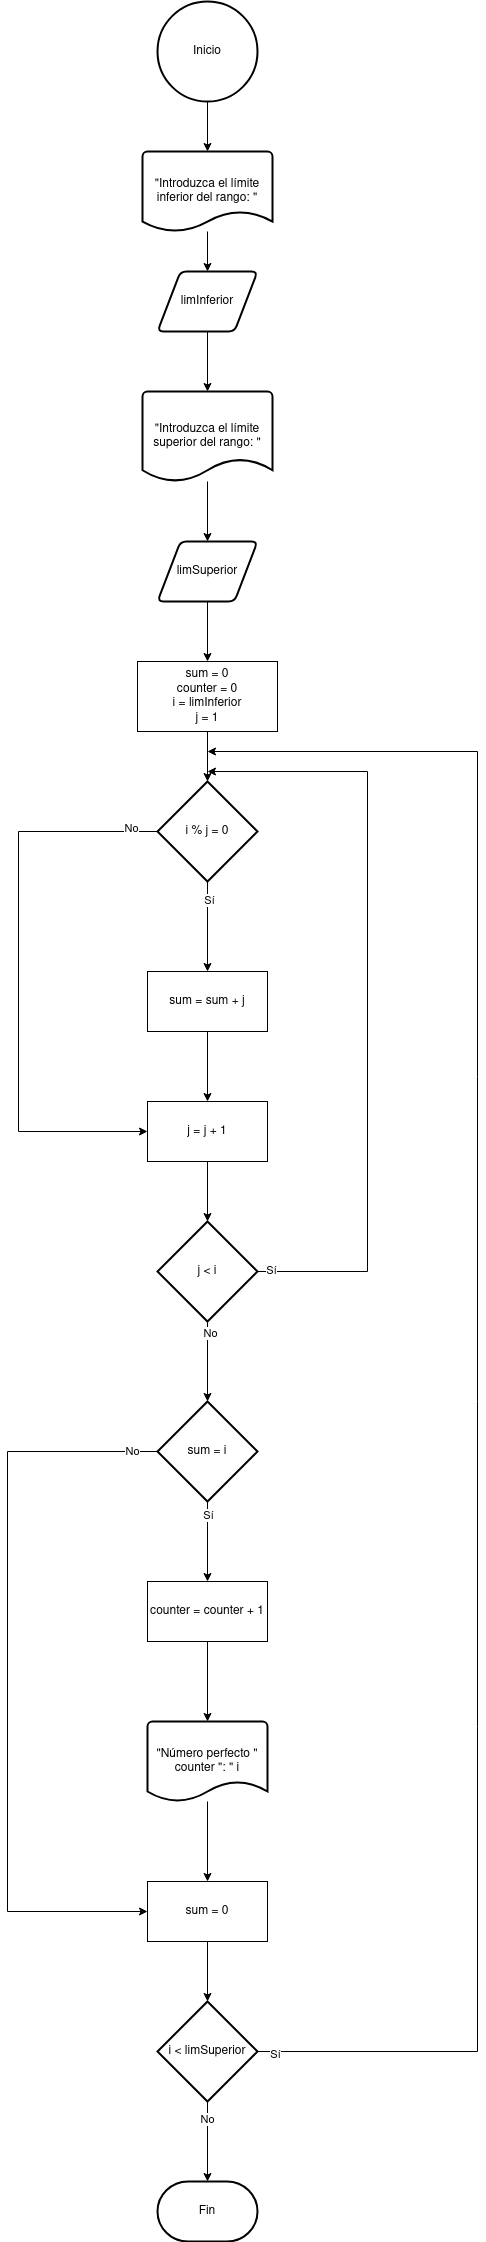

The diagram above was exported from draw.io. Its source (the exported page's mxGraphModel, read from the mxfile embedded in the PNG):
<mxGraphModel dx="1434" dy="795" grid="1" gridSize="10" guides="1" tooltips="1" connect="1" arrows="1" fold="1" page="1" pageScale="1" pageWidth="827" pageHeight="1169" background="#ffffff" math="0" shadow="0">
  <root>
    <mxCell id="0" />
    <mxCell id="1" parent="0" />
    <mxCell id="lp99Iy7YlCTj_66ha9mJ-2" value="Inicio" style="strokeWidth=2;html=1;shape=mxgraph.flowchart.start_2;whiteSpace=wrap;" parent="1" vertex="1">
      <mxGeometry x="350" y="30" width="100" height="100" as="geometry" />
    </mxCell>
    <mxCell id="NvKXH1Z2F-vbW8fDRMSZ-6" style="edgeStyle=orthogonalEdgeStyle;rounded=0;orthogonalLoop=1;jettySize=auto;html=1;entryX=0.5;entryY=0;entryDx=0;entryDy=0;" edge="1" parent="1" source="NvKXH1Z2F-vbW8fDRMSZ-1" target="NvKXH1Z2F-vbW8fDRMSZ-2">
      <mxGeometry relative="1" as="geometry" />
    </mxCell>
    <mxCell id="NvKXH1Z2F-vbW8fDRMSZ-1" value="&quot;Introduzca el límite inferior del rango: &quot;" style="strokeWidth=2;html=1;shape=mxgraph.flowchart.document2;whiteSpace=wrap;size=0.25;" vertex="1" parent="1">
      <mxGeometry x="335" y="180" width="130" height="80" as="geometry" />
    </mxCell>
    <mxCell id="NvKXH1Z2F-vbW8fDRMSZ-2" value="limInferior" style="shape=parallelogram;html=1;strokeWidth=2;perimeter=parallelogramPerimeter;whiteSpace=wrap;rounded=1;arcSize=12;size=0.23;" vertex="1" parent="1">
      <mxGeometry x="350" y="300" width="100" height="60" as="geometry" />
    </mxCell>
    <mxCell id="NvKXH1Z2F-vbW8fDRMSZ-8" style="edgeStyle=orthogonalEdgeStyle;rounded=0;orthogonalLoop=1;jettySize=auto;html=1;entryX=0.5;entryY=0;entryDx=0;entryDy=0;" edge="1" parent="1" source="NvKXH1Z2F-vbW8fDRMSZ-3" target="NvKXH1Z2F-vbW8fDRMSZ-4">
      <mxGeometry relative="1" as="geometry" />
    </mxCell>
    <mxCell id="NvKXH1Z2F-vbW8fDRMSZ-3" value="&quot;Introduzca el límite superior del rango: &quot;" style="strokeWidth=2;html=1;shape=mxgraph.flowchart.document2;whiteSpace=wrap;size=0.25;" vertex="1" parent="1">
      <mxGeometry x="335" y="420" width="130" height="90" as="geometry" />
    </mxCell>
    <mxCell id="NvKXH1Z2F-vbW8fDRMSZ-10" style="edgeStyle=orthogonalEdgeStyle;rounded=0;orthogonalLoop=1;jettySize=auto;html=1;entryX=0.5;entryY=0;entryDx=0;entryDy=0;" edge="1" parent="1" source="NvKXH1Z2F-vbW8fDRMSZ-4" target="NvKXH1Z2F-vbW8fDRMSZ-9">
      <mxGeometry relative="1" as="geometry" />
    </mxCell>
    <mxCell id="NvKXH1Z2F-vbW8fDRMSZ-4" value="limSuperior" style="shape=parallelogram;html=1;strokeWidth=2;perimeter=parallelogramPerimeter;whiteSpace=wrap;rounded=1;arcSize=12;size=0.23;" vertex="1" parent="1">
      <mxGeometry x="350" y="570" width="100" height="60" as="geometry" />
    </mxCell>
    <mxCell id="NvKXH1Z2F-vbW8fDRMSZ-5" style="edgeStyle=orthogonalEdgeStyle;rounded=0;orthogonalLoop=1;jettySize=auto;html=1;entryX=0.5;entryY=0;entryDx=0;entryDy=0;entryPerimeter=0;" edge="1" parent="1" source="lp99Iy7YlCTj_66ha9mJ-2" target="NvKXH1Z2F-vbW8fDRMSZ-1">
      <mxGeometry relative="1" as="geometry" />
    </mxCell>
    <mxCell id="NvKXH1Z2F-vbW8fDRMSZ-7" style="edgeStyle=orthogonalEdgeStyle;rounded=0;orthogonalLoop=1;jettySize=auto;html=1;entryX=0.5;entryY=0;entryDx=0;entryDy=0;entryPerimeter=0;" edge="1" parent="1" source="NvKXH1Z2F-vbW8fDRMSZ-2" target="NvKXH1Z2F-vbW8fDRMSZ-3">
      <mxGeometry relative="1" as="geometry" />
    </mxCell>
    <mxCell id="NvKXH1Z2F-vbW8fDRMSZ-9" value="&lt;div&gt;sum = 0&lt;/div&gt;&lt;div&gt;counter = 0&lt;/div&gt;&lt;div&gt;i = limInferior&lt;/div&gt;&lt;div&gt;j = 1&lt;br&gt;&lt;/div&gt;" style="rounded=0;whiteSpace=wrap;html=1;" vertex="1" parent="1">
      <mxGeometry x="330" y="690" width="140" height="70" as="geometry" />
    </mxCell>
    <mxCell id="NvKXH1Z2F-vbW8fDRMSZ-13" style="edgeStyle=orthogonalEdgeStyle;rounded=0;orthogonalLoop=1;jettySize=auto;html=1;" edge="1" parent="1" source="NvKXH1Z2F-vbW8fDRMSZ-9" target="NvKXH1Z2F-vbW8fDRMSZ-16">
      <mxGeometry relative="1" as="geometry">
        <mxPoint x="400" y="830" as="targetPoint" />
      </mxGeometry>
    </mxCell>
    <mxCell id="NvKXH1Z2F-vbW8fDRMSZ-17" style="edgeStyle=orthogonalEdgeStyle;rounded=0;orthogonalLoop=1;jettySize=auto;html=1;exitX=0;exitY=0.5;exitDx=0;exitDy=0;exitPerimeter=0;entryX=0;entryY=0.5;entryDx=0;entryDy=0;" edge="1" parent="1" source="NvKXH1Z2F-vbW8fDRMSZ-16" target="NvKXH1Z2F-vbW8fDRMSZ-21">
      <mxGeometry relative="1" as="geometry">
        <mxPoint x="210" y="1110" as="targetPoint" />
        <mxPoint x="300" y="860" as="sourcePoint" />
        <Array as="points">
          <mxPoint x="211" y="860" />
          <mxPoint x="211" y="1160" />
        </Array>
      </mxGeometry>
    </mxCell>
    <mxCell id="NvKXH1Z2F-vbW8fDRMSZ-18" value="No" style="edgeLabel;html=1;align=center;verticalAlign=middle;resizable=0;points=[];" vertex="1" connectable="0" parent="NvKXH1Z2F-vbW8fDRMSZ-17">
      <mxGeometry x="-0.9033" y="-4" relative="1" as="geometry">
        <mxPoint as="offset" />
      </mxGeometry>
    </mxCell>
    <mxCell id="NvKXH1Z2F-vbW8fDRMSZ-19" style="edgeStyle=orthogonalEdgeStyle;rounded=0;orthogonalLoop=1;jettySize=auto;html=1;entryX=0.5;entryY=0;entryDx=0;entryDy=0;" edge="1" parent="1" source="NvKXH1Z2F-vbW8fDRMSZ-16" target="NvKXH1Z2F-vbW8fDRMSZ-22">
      <mxGeometry relative="1" as="geometry">
        <mxPoint x="400" y="990" as="targetPoint" />
      </mxGeometry>
    </mxCell>
    <mxCell id="NvKXH1Z2F-vbW8fDRMSZ-20" value="Sí" style="edgeLabel;html=1;align=center;verticalAlign=middle;resizable=0;points=[];" vertex="1" connectable="0" parent="NvKXH1Z2F-vbW8fDRMSZ-19">
      <mxGeometry x="-0.6025" y="1" relative="1" as="geometry">
        <mxPoint as="offset" />
      </mxGeometry>
    </mxCell>
    <mxCell id="NvKXH1Z2F-vbW8fDRMSZ-16" value="i % j = 0" style="strokeWidth=2;html=1;shape=mxgraph.flowchart.decision;whiteSpace=wrap;" vertex="1" parent="1">
      <mxGeometry x="350" y="810" width="100" height="100" as="geometry" />
    </mxCell>
    <mxCell id="NvKXH1Z2F-vbW8fDRMSZ-21" value="j = j + 1" style="rounded=0;whiteSpace=wrap;html=1;" vertex="1" parent="1">
      <mxGeometry x="340" y="1130" width="120" height="60" as="geometry" />
    </mxCell>
    <mxCell id="NvKXH1Z2F-vbW8fDRMSZ-23" style="edgeStyle=orthogonalEdgeStyle;rounded=0;orthogonalLoop=1;jettySize=auto;html=1;entryX=0.5;entryY=0;entryDx=0;entryDy=0;" edge="1" parent="1" source="NvKXH1Z2F-vbW8fDRMSZ-22" target="NvKXH1Z2F-vbW8fDRMSZ-21">
      <mxGeometry relative="1" as="geometry" />
    </mxCell>
    <mxCell id="NvKXH1Z2F-vbW8fDRMSZ-22" value="sum = sum + j" style="rounded=0;whiteSpace=wrap;html=1;" vertex="1" parent="1">
      <mxGeometry x="340" y="1000" width="120" height="60" as="geometry" />
    </mxCell>
    <mxCell id="NvKXH1Z2F-vbW8fDRMSZ-29" style="edgeStyle=orthogonalEdgeStyle;rounded=0;orthogonalLoop=1;jettySize=auto;html=1;" edge="1" parent="1" source="NvKXH1Z2F-vbW8fDRMSZ-24" target="NvKXH1Z2F-vbW8fDRMSZ-32">
      <mxGeometry relative="1" as="geometry">
        <mxPoint x="400" y="1450" as="targetPoint" />
      </mxGeometry>
    </mxCell>
    <mxCell id="NvKXH1Z2F-vbW8fDRMSZ-30" value="No" style="edgeLabel;html=1;align=center;verticalAlign=middle;resizable=0;points=[];" vertex="1" connectable="0" parent="NvKXH1Z2F-vbW8fDRMSZ-29">
      <mxGeometry x="-0.7295" y="2" relative="1" as="geometry">
        <mxPoint as="offset" />
      </mxGeometry>
    </mxCell>
    <mxCell id="NvKXH1Z2F-vbW8fDRMSZ-24" value="j &amp;lt; i" style="strokeWidth=2;html=1;shape=mxgraph.flowchart.decision;whiteSpace=wrap;" vertex="1" parent="1">
      <mxGeometry x="350" y="1250" width="100" height="100" as="geometry" />
    </mxCell>
    <mxCell id="NvKXH1Z2F-vbW8fDRMSZ-25" style="edgeStyle=orthogonalEdgeStyle;rounded=0;orthogonalLoop=1;jettySize=auto;html=1;entryX=0.5;entryY=0;entryDx=0;entryDy=0;entryPerimeter=0;" edge="1" parent="1" source="NvKXH1Z2F-vbW8fDRMSZ-21" target="NvKXH1Z2F-vbW8fDRMSZ-24">
      <mxGeometry relative="1" as="geometry" />
    </mxCell>
    <mxCell id="NvKXH1Z2F-vbW8fDRMSZ-26" style="edgeStyle=orthogonalEdgeStyle;rounded=0;orthogonalLoop=1;jettySize=auto;html=1;" edge="1" parent="1" source="NvKXH1Z2F-vbW8fDRMSZ-24">
      <mxGeometry relative="1" as="geometry">
        <mxPoint x="400" y="800" as="targetPoint" />
        <Array as="points">
          <mxPoint x="560" y="1300" />
          <mxPoint x="560" y="800" />
        </Array>
      </mxGeometry>
    </mxCell>
    <mxCell id="NvKXH1Z2F-vbW8fDRMSZ-27" value="Sí" style="edgeLabel;html=1;align=center;verticalAlign=middle;resizable=0;points=[];" vertex="1" connectable="0" parent="NvKXH1Z2F-vbW8fDRMSZ-26">
      <mxGeometry x="-0.9658" y="2" relative="1" as="geometry">
        <mxPoint as="offset" />
      </mxGeometry>
    </mxCell>
    <mxCell id="NvKXH1Z2F-vbW8fDRMSZ-33" style="edgeStyle=orthogonalEdgeStyle;rounded=0;orthogonalLoop=1;jettySize=auto;html=1;entryX=0;entryY=0.5;entryDx=0;entryDy=0;" edge="1" parent="1" source="NvKXH1Z2F-vbW8fDRMSZ-32" target="NvKXH1Z2F-vbW8fDRMSZ-44">
      <mxGeometry relative="1" as="geometry">
        <mxPoint x="220" y="1780" as="targetPoint" />
        <Array as="points">
          <mxPoint x="200" y="1480" />
          <mxPoint x="200" y="1940" />
        </Array>
      </mxGeometry>
    </mxCell>
    <mxCell id="NvKXH1Z2F-vbW8fDRMSZ-34" value="No" style="edgeLabel;html=1;align=center;verticalAlign=middle;resizable=0;points=[];" vertex="1" connectable="0" parent="NvKXH1Z2F-vbW8fDRMSZ-33">
      <mxGeometry x="-0.9302" y="-1" relative="1" as="geometry">
        <mxPoint as="offset" />
      </mxGeometry>
    </mxCell>
    <mxCell id="NvKXH1Z2F-vbW8fDRMSZ-35" style="edgeStyle=orthogonalEdgeStyle;rounded=0;orthogonalLoop=1;jettySize=auto;html=1;entryX=0.5;entryY=0;entryDx=0;entryDy=0;" edge="1" parent="1" source="NvKXH1Z2F-vbW8fDRMSZ-32" target="NvKXH1Z2F-vbW8fDRMSZ-37">
      <mxGeometry relative="1" as="geometry">
        <mxPoint x="400" y="1610" as="targetPoint" />
      </mxGeometry>
    </mxCell>
    <mxCell id="NvKXH1Z2F-vbW8fDRMSZ-40" value="Sí" style="edgeLabel;html=1;align=center;verticalAlign=middle;resizable=0;points=[];" vertex="1" connectable="0" parent="NvKXH1Z2F-vbW8fDRMSZ-35">
      <mxGeometry x="-0.675" relative="1" as="geometry">
        <mxPoint as="offset" />
      </mxGeometry>
    </mxCell>
    <mxCell id="NvKXH1Z2F-vbW8fDRMSZ-32" value="sum = i" style="strokeWidth=2;html=1;shape=mxgraph.flowchart.decision;whiteSpace=wrap;" vertex="1" parent="1">
      <mxGeometry x="350" y="1430" width="100" height="100" as="geometry" />
    </mxCell>
    <mxCell id="NvKXH1Z2F-vbW8fDRMSZ-37" value="counter = counter + 1" style="rounded=0;whiteSpace=wrap;html=1;" vertex="1" parent="1">
      <mxGeometry x="340" y="1610" width="120" height="60" as="geometry" />
    </mxCell>
    <mxCell id="NvKXH1Z2F-vbW8fDRMSZ-43" style="edgeStyle=orthogonalEdgeStyle;rounded=0;orthogonalLoop=1;jettySize=auto;html=1;" edge="1" parent="1" source="NvKXH1Z2F-vbW8fDRMSZ-41" target="NvKXH1Z2F-vbW8fDRMSZ-44">
      <mxGeometry relative="1" as="geometry">
        <mxPoint x="400" y="1910" as="targetPoint" />
      </mxGeometry>
    </mxCell>
    <mxCell id="NvKXH1Z2F-vbW8fDRMSZ-41" value="&quot;Número perfecto &quot; counter &quot;: &quot; i" style="strokeWidth=2;html=1;shape=mxgraph.flowchart.document2;whiteSpace=wrap;size=0.25;" vertex="1" parent="1">
      <mxGeometry x="340" y="1750" width="120" height="80" as="geometry" />
    </mxCell>
    <mxCell id="NvKXH1Z2F-vbW8fDRMSZ-42" style="edgeStyle=orthogonalEdgeStyle;rounded=0;orthogonalLoop=1;jettySize=auto;html=1;entryX=0.5;entryY=0;entryDx=0;entryDy=0;entryPerimeter=0;" edge="1" parent="1" source="NvKXH1Z2F-vbW8fDRMSZ-37" target="NvKXH1Z2F-vbW8fDRMSZ-41">
      <mxGeometry relative="1" as="geometry" />
    </mxCell>
    <mxCell id="NvKXH1Z2F-vbW8fDRMSZ-44" value="sum = 0" style="rounded=0;whiteSpace=wrap;html=1;" vertex="1" parent="1">
      <mxGeometry x="340" y="1910" width="120" height="60" as="geometry" />
    </mxCell>
    <mxCell id="NvKXH1Z2F-vbW8fDRMSZ-48" style="edgeStyle=orthogonalEdgeStyle;rounded=0;orthogonalLoop=1;jettySize=auto;html=1;" edge="1" parent="1" source="NvKXH1Z2F-vbW8fDRMSZ-45">
      <mxGeometry relative="1" as="geometry">
        <mxPoint x="400" y="780" as="targetPoint" />
        <Array as="points">
          <mxPoint x="670" y="2080" />
          <mxPoint x="670" y="780" />
        </Array>
      </mxGeometry>
    </mxCell>
    <mxCell id="NvKXH1Z2F-vbW8fDRMSZ-50" value="Sí" style="edgeLabel;html=1;align=center;verticalAlign=middle;resizable=0;points=[];" vertex="1" connectable="0" parent="NvKXH1Z2F-vbW8fDRMSZ-48">
      <mxGeometry x="-0.981" y="-2" relative="1" as="geometry">
        <mxPoint as="offset" />
      </mxGeometry>
    </mxCell>
    <mxCell id="NvKXH1Z2F-vbW8fDRMSZ-45" value="i &amp;lt; limSuperior" style="strokeWidth=2;html=1;shape=mxgraph.flowchart.decision;whiteSpace=wrap;" vertex="1" parent="1">
      <mxGeometry x="350" y="2030" width="100" height="100" as="geometry" />
    </mxCell>
    <mxCell id="NvKXH1Z2F-vbW8fDRMSZ-46" style="edgeStyle=orthogonalEdgeStyle;rounded=0;orthogonalLoop=1;jettySize=auto;html=1;entryX=0.5;entryY=0;entryDx=0;entryDy=0;entryPerimeter=0;" edge="1" parent="1" source="NvKXH1Z2F-vbW8fDRMSZ-44" target="NvKXH1Z2F-vbW8fDRMSZ-45">
      <mxGeometry relative="1" as="geometry" />
    </mxCell>
    <mxCell id="NvKXH1Z2F-vbW8fDRMSZ-51" value="Fin" style="strokeWidth=2;html=1;shape=mxgraph.flowchart.terminator;whiteSpace=wrap;" vertex="1" parent="1">
      <mxGeometry x="350" y="2210" width="100" height="60" as="geometry" />
    </mxCell>
    <mxCell id="NvKXH1Z2F-vbW8fDRMSZ-52" style="edgeStyle=orthogonalEdgeStyle;rounded=0;orthogonalLoop=1;jettySize=auto;html=1;entryX=0.5;entryY=0;entryDx=0;entryDy=0;entryPerimeter=0;" edge="1" parent="1" source="NvKXH1Z2F-vbW8fDRMSZ-45" target="NvKXH1Z2F-vbW8fDRMSZ-51">
      <mxGeometry relative="1" as="geometry" />
    </mxCell>
    <mxCell id="NvKXH1Z2F-vbW8fDRMSZ-53" value="No" style="edgeLabel;html=1;align=center;verticalAlign=middle;resizable=0;points=[];" vertex="1" connectable="0" parent="NvKXH1Z2F-vbW8fDRMSZ-52">
      <mxGeometry x="-0.575" y="-1" relative="1" as="geometry">
        <mxPoint as="offset" />
      </mxGeometry>
    </mxCell>
  </root>
</mxGraphModel>